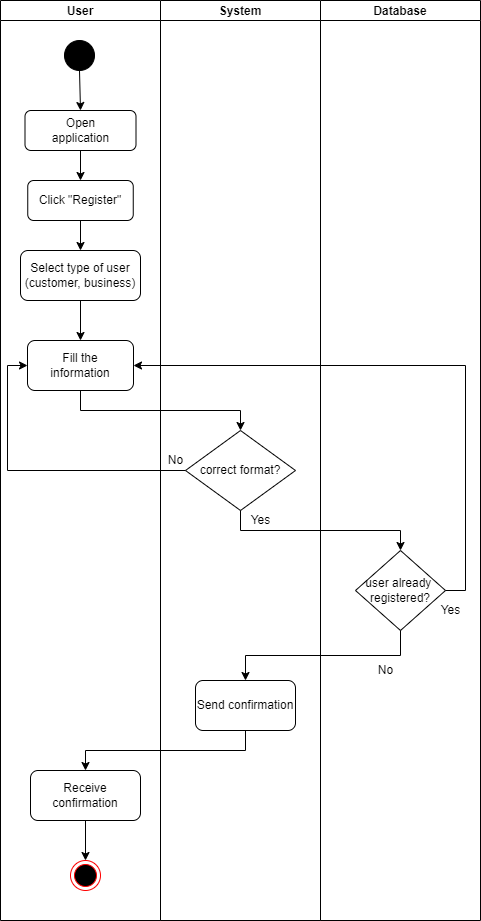

The diagram above was exported from draw.io. Its source (the exported page's mxGraphModel, read from the mxfile embedded in the PNG):
<mxGraphModel dx="868" dy="1594" grid="1" gridSize="10" guides="1" tooltips="1" connect="1" arrows="1" fold="1" page="1" pageScale="1" pageWidth="827" pageHeight="1169" math="0" shadow="0">
  <root>
    <mxCell id="0" />
    <mxCell id="1" parent="0" />
    <mxCell id="4UCGX2kmax0DEdqhKLSR-1" value="" style="ellipse;shape=doubleEllipse;html=1;dashed=0;whitespace=wrap;aspect=fixed;fillColor=#000000;" parent="1" vertex="1">
      <mxGeometry x="384" y="-160" width="30" height="30" as="geometry" />
    </mxCell>
    <mxCell id="4UCGX2kmax0DEdqhKLSR-18" value="" style="endArrow=classic;html=1;rounded=0;exitX=0.5;exitY=1;exitDx=0;exitDy=0;entryX=0.5;entryY=0;entryDx=0;entryDy=0;" parent="1" source="4UCGX2kmax0DEdqhKLSR-1" target="4UCGX2kmax0DEdqhKLSR-6" edge="1">
      <mxGeometry width="50" height="50" relative="1" as="geometry">
        <mxPoint x="390" y="710" as="sourcePoint" />
        <mxPoint x="440" y="660" as="targetPoint" />
      </mxGeometry>
    </mxCell>
    <mxCell id="buFeBDV45HmWzhH_71KD-13" value="User" style="swimlane;startSize=20;" parent="1" vertex="1">
      <mxGeometry x="320" y="-200" width="160" height="920" as="geometry" />
    </mxCell>
    <mxCell id="4UCGX2kmax0DEdqhKLSR-6" value="Open&lt;br&gt;application" style="rounded=1;whiteSpace=wrap;html=1;fillColor=#FFFFFF;" parent="buFeBDV45HmWzhH_71KD-13" vertex="1">
      <mxGeometry x="24.5" y="110" width="111" height="40" as="geometry" />
    </mxCell>
    <mxCell id="4UCGX2kmax0DEdqhKLSR-2" value="Click &quot;Register&quot;" style="rounded=1;whiteSpace=wrap;html=1;" parent="buFeBDV45HmWzhH_71KD-13" vertex="1">
      <mxGeometry x="27.25" y="180" width="105.5" height="40" as="geometry" />
    </mxCell>
    <mxCell id="4UCGX2kmax0DEdqhKLSR-19" value="" style="endArrow=classic;html=1;rounded=0;exitX=0.5;exitY=1;exitDx=0;exitDy=0;entryX=0.5;entryY=0;entryDx=0;entryDy=0;" parent="buFeBDV45HmWzhH_71KD-13" source="4UCGX2kmax0DEdqhKLSR-6" target="4UCGX2kmax0DEdqhKLSR-2" edge="1">
      <mxGeometry width="50" height="50" relative="1" as="geometry">
        <mxPoint x="70" y="420" as="sourcePoint" />
        <mxPoint x="120" y="370" as="targetPoint" />
      </mxGeometry>
    </mxCell>
    <mxCell id="buFeBDV45HmWzhH_71KD-2" style="edgeStyle=orthogonalEdgeStyle;rounded=0;orthogonalLoop=1;jettySize=auto;html=1;exitX=0.5;exitY=1;exitDx=0;exitDy=0;entryX=0.5;entryY=0;entryDx=0;entryDy=0;" parent="buFeBDV45HmWzhH_71KD-13" source="4UCGX2kmax0DEdqhKLSR-2" target="buFeBDV45HmWzhH_71KD-16" edge="1">
      <mxGeometry relative="1" as="geometry">
        <mxPoint x="79.5" y="250" as="targetPoint" />
      </mxGeometry>
    </mxCell>
    <mxCell id="buFeBDV45HmWzhH_71KD-18" style="edgeStyle=orthogonalEdgeStyle;rounded=0;orthogonalLoop=1;jettySize=auto;html=1;exitX=0.5;exitY=1;exitDx=0;exitDy=0;entryX=0.5;entryY=0;entryDx=0;entryDy=0;" parent="buFeBDV45HmWzhH_71KD-13" source="buFeBDV45HmWzhH_71KD-16" target="4UCGX2kmax0DEdqhKLSR-3" edge="1">
      <mxGeometry relative="1" as="geometry" />
    </mxCell>
    <mxCell id="buFeBDV45HmWzhH_71KD-16" value="Select type of user&lt;br&gt;(customer, business)" style="rounded=1;whiteSpace=wrap;html=1;fillColor=#FFFFFF;" parent="buFeBDV45HmWzhH_71KD-13" vertex="1">
      <mxGeometry x="20" y="250" width="120" height="50" as="geometry" />
    </mxCell>
    <mxCell id="4UCGX2kmax0DEdqhKLSR-3" value="Fill the&lt;br&gt;information" style="rounded=1;whiteSpace=wrap;html=1;" parent="buFeBDV45HmWzhH_71KD-13" vertex="1">
      <mxGeometry x="27" y="340" width="106" height="50" as="geometry" />
    </mxCell>
    <mxCell id="buFeBDV45HmWzhH_71KD-29" style="edgeStyle=orthogonalEdgeStyle;rounded=0;orthogonalLoop=1;jettySize=auto;html=1;exitX=0.5;exitY=1;exitDx=0;exitDy=0;entryX=0.5;entryY=0;entryDx=0;entryDy=0;" parent="buFeBDV45HmWzhH_71KD-13" source="buFeBDV45HmWzhH_71KD-26" target="buFeBDV45HmWzhH_71KD-28" edge="1">
      <mxGeometry relative="1" as="geometry" />
    </mxCell>
    <mxCell id="buFeBDV45HmWzhH_71KD-26" value="Receive confirmation" style="rounded=1;whiteSpace=wrap;html=1;fillColor=#FFFFFF;" parent="buFeBDV45HmWzhH_71KD-13" vertex="1">
      <mxGeometry x="30" y="770" width="110" height="50" as="geometry" />
    </mxCell>
    <mxCell id="buFeBDV45HmWzhH_71KD-28" value="" style="ellipse;html=1;shape=endState;fillColor=#000000;strokeColor=#ff0000;" parent="buFeBDV45HmWzhH_71KD-13" vertex="1">
      <mxGeometry x="70" y="860" width="30" height="30" as="geometry" />
    </mxCell>
    <mxCell id="buFeBDV45HmWzhH_71KD-14" value="System" style="swimlane;startSize=20;" parent="1" vertex="1">
      <mxGeometry x="480" y="-200" width="160" height="920" as="geometry" />
    </mxCell>
    <mxCell id="4UCGX2kmax0DEdqhKLSR-4" value="correct format?" style="rhombus;whiteSpace=wrap;html=1;" parent="buFeBDV45HmWzhH_71KD-14" vertex="1">
      <mxGeometry x="25" y="430" width="110" height="80" as="geometry" />
    </mxCell>
    <mxCell id="4UCGX2kmax0DEdqhKLSR-68" value="No" style="text;html=1;align=center;verticalAlign=middle;resizable=0;points=[];autosize=1;strokeColor=none;fillColor=none;" parent="buFeBDV45HmWzhH_71KD-14" vertex="1">
      <mxGeometry y="450" width="30" height="20" as="geometry" />
    </mxCell>
    <mxCell id="buFeBDV45HmWzhH_71KD-24" value="Send confirmation" style="rounded=1;whiteSpace=wrap;html=1;fillColor=#FFFFFF;" parent="buFeBDV45HmWzhH_71KD-14" vertex="1">
      <mxGeometry x="35" y="680" width="100" height="50" as="geometry" />
    </mxCell>
    <mxCell id="buFeBDV45HmWzhH_71KD-30" value="Yes" style="text;html=1;align=center;verticalAlign=middle;resizable=0;points=[];autosize=1;strokeColor=none;fillColor=none;" parent="buFeBDV45HmWzhH_71KD-14" vertex="1">
      <mxGeometry x="80" y="510" width="40" height="20" as="geometry" />
    </mxCell>
    <mxCell id="buFeBDV45HmWzhH_71KD-15" value="Database" style="swimlane;startSize=20;" parent="1" vertex="1">
      <mxGeometry x="640" y="-200" width="160" height="920" as="geometry" />
    </mxCell>
    <mxCell id="buFeBDV45HmWzhH_71KD-11" value="user already&amp;nbsp;&lt;br&gt;registered?" style="rhombus;whiteSpace=wrap;html=1;" parent="buFeBDV45HmWzhH_71KD-15" vertex="1">
      <mxGeometry x="35" y="550" width="90" height="80" as="geometry" />
    </mxCell>
    <mxCell id="buFeBDV45HmWzhH_71KD-31" value="No" style="text;html=1;align=center;verticalAlign=middle;resizable=0;points=[];autosize=1;strokeColor=none;fillColor=none;" parent="buFeBDV45HmWzhH_71KD-15" vertex="1">
      <mxGeometry x="50" y="660" width="30" height="20" as="geometry" />
    </mxCell>
    <mxCell id="buFeBDV45HmWzhH_71KD-33" value="Yes" style="text;html=1;align=center;verticalAlign=middle;resizable=0;points=[];autosize=1;strokeColor=none;fillColor=none;" parent="buFeBDV45HmWzhH_71KD-15" vertex="1">
      <mxGeometry x="110" y="600" width="40" height="20" as="geometry" />
    </mxCell>
    <mxCell id="buFeBDV45HmWzhH_71KD-19" style="edgeStyle=orthogonalEdgeStyle;rounded=0;orthogonalLoop=1;jettySize=auto;html=1;exitX=0.5;exitY=1;exitDx=0;exitDy=0;" parent="1" source="4UCGX2kmax0DEdqhKLSR-3" target="4UCGX2kmax0DEdqhKLSR-4" edge="1">
      <mxGeometry relative="1" as="geometry" />
    </mxCell>
    <mxCell id="buFeBDV45HmWzhH_71KD-20" style="edgeStyle=orthogonalEdgeStyle;rounded=0;orthogonalLoop=1;jettySize=auto;html=1;exitX=0;exitY=0.5;exitDx=0;exitDy=0;entryX=0;entryY=0.5;entryDx=0;entryDy=0;" parent="1" source="4UCGX2kmax0DEdqhKLSR-4" target="4UCGX2kmax0DEdqhKLSR-3" edge="1">
      <mxGeometry relative="1" as="geometry" />
    </mxCell>
    <mxCell id="buFeBDV45HmWzhH_71KD-21" style="edgeStyle=orthogonalEdgeStyle;rounded=0;orthogonalLoop=1;jettySize=auto;html=1;exitX=0.5;exitY=1;exitDx=0;exitDy=0;" parent="1" source="4UCGX2kmax0DEdqhKLSR-4" target="buFeBDV45HmWzhH_71KD-11" edge="1">
      <mxGeometry relative="1" as="geometry" />
    </mxCell>
    <mxCell id="buFeBDV45HmWzhH_71KD-22" style="edgeStyle=orthogonalEdgeStyle;rounded=0;orthogonalLoop=1;jettySize=auto;html=1;exitX=1;exitY=0.5;exitDx=0;exitDy=0;entryX=1;entryY=0.5;entryDx=0;entryDy=0;" parent="1" source="buFeBDV45HmWzhH_71KD-11" target="4UCGX2kmax0DEdqhKLSR-3" edge="1">
      <mxGeometry relative="1" as="geometry" />
    </mxCell>
    <mxCell id="buFeBDV45HmWzhH_71KD-25" style="edgeStyle=orthogonalEdgeStyle;rounded=0;orthogonalLoop=1;jettySize=auto;html=1;exitX=0.5;exitY=1;exitDx=0;exitDy=0;" parent="1" source="buFeBDV45HmWzhH_71KD-11" target="buFeBDV45HmWzhH_71KD-24" edge="1">
      <mxGeometry relative="1" as="geometry" />
    </mxCell>
    <mxCell id="buFeBDV45HmWzhH_71KD-27" style="edgeStyle=orthogonalEdgeStyle;rounded=0;orthogonalLoop=1;jettySize=auto;html=1;exitX=0.5;exitY=1;exitDx=0;exitDy=0;" parent="1" source="buFeBDV45HmWzhH_71KD-24" target="buFeBDV45HmWzhH_71KD-26" edge="1">
      <mxGeometry relative="1" as="geometry" />
    </mxCell>
  </root>
</mxGraphModel>